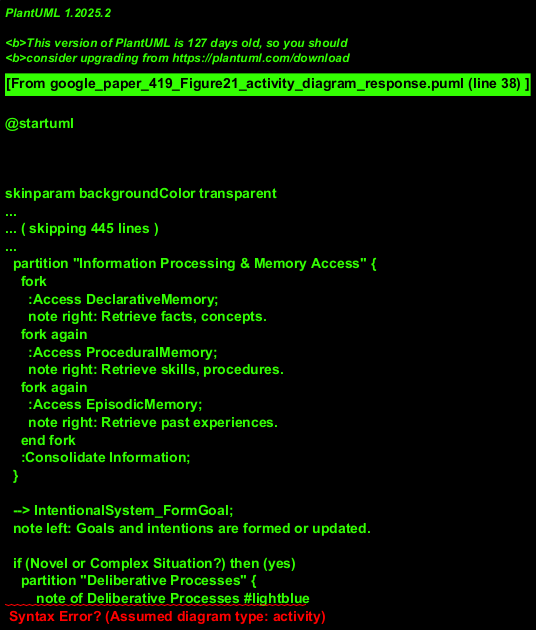

The diagram above was rendered by PlantUML. Its source (embedded in the PNG):
@startuml
!theme sketchy-outline
title Activity Diagram: Cognitive Learning and Response Cycle

start
note right: Assumed initial state: system is idle or observing.

:Receive External Stimulus / Internal Trigger;
--> SensoriMotorSystem_ProcessInput;
note left: Sensori-Motor processing.

--> AttentionalSystem_FilterInput;
note right: Attentional system filters information.\nInfluenced by Emotion (external factor) and current goals.

if (Relevant Information Identified?) then (yes)
  --> WorkingMemory_LoadData;
  note left: Salient information loaded into Working Memory.

  partition "Information Processing & Memory Access" {
    fork
      :Access DeclarativeMemory;
      note right: Retrieve facts, concepts.
    fork again
      :Access ProceduralMemory;
      note right: Retrieve skills, procedures.
    fork again
      :Access EpisodicMemory;
      note right: Retrieve past experiences.
    end fork
    :Consolidate Information;
  }

  --> IntentionalSystem_FormGoal;
  note left: Goals and intentions are formed or updated.

  if (Novel or Complex Situation?) then (yes)
    partition "Deliberative Processes" {
        note of Deliberative Processes #lightblue
        All deliberative processes are regulated
        by Emotion (external) and AttentionalSystem.
        end note
      fork
        :Engage ConceptFormation;
      fork again
        :Engage Reasoning;
      fork again
        :Engage ProcedureLearning;
      fork again
        :Engage StoryTelling;
      end fork
      :DeliberationResult;
      if (Need to Explore Outcomes?) then (yes)
        --> SimulationEngine_RunScenario;
        :SimulatedOutcome;
      endif
    }
    --> PlanLearningOptimization_DevelopPlan;
    :Formulated/Optimized Plan;
  else (no, routine)
    :RetrieveExistingPlan/Procedure;
  endif

  --> ExecuteAction_Via_SensoriMotor;
  :ObserveOutcome;

  partition "Learning & Adaptation" {
    fork
     :HebbianLearning_UpdateAssociations;
    fork again
      :ReinforcementLearning_ProcessFeedback;
      --> CreditAssignment_AttributeOutcome;
    fork again
      :PatternMining_IdentifyTrends;
    end fork
    :Update_SelfOtherModels;
    :ModelsAndKnowledgeUpdated;
  }
  --> EndCycle;

else (no relevant information)
  --> EndCycle;
endif

EndCycle: System Returns to Monitoring/Idle State;
stop

@enduml